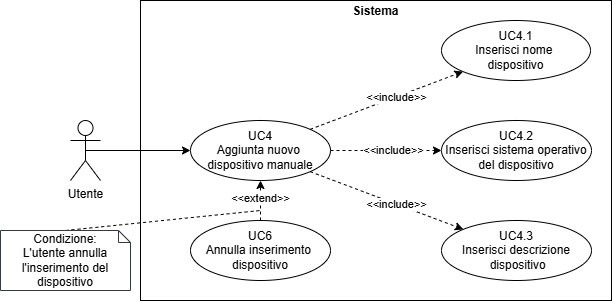

The diagram above was exported from draw.io. Its source (the exported page's mxGraphModel, read from the mxfile embedded in the PNG):
<mxGraphModel dx="975" dy="518" grid="1" gridSize="10" guides="1" tooltips="1" connect="1" arrows="1" fold="1" page="1" pageScale="1" pageWidth="827" pageHeight="1169" math="0" shadow="0">
  <root>
    <mxCell id="0" />
    <mxCell id="1" parent="0" />
    <mxCell id="q8ZMkhdqdSeSAH5EKckB-1" parent="1" style="verticalAlign=top;align=left;overflow=fill;html=1;whiteSpace=wrap;fontColor=#000000;" value="&lt;p style=&quot;margin:0px;margin-top:4px;text-align:center;&quot;&gt;&lt;b&gt;Sistema&lt;/b&gt;&lt;/p&gt;" vertex="1">
      <mxGeometry height="300" width="471" x="259" y="230" as="geometry" />
    </mxCell>
    <mxCell id="q8ZMkhdqdSeSAH5EKckB-2" edge="1" parent="1" source="q8ZMkhdqdSeSAH5EKckB-3" style="edgeStyle=orthogonalEdgeStyle;rounded=0;orthogonalLoop=1;jettySize=auto;html=1;exitX=0.5;exitY=0.5;exitDx=0;exitDy=0;exitPerimeter=0;entryX=0;entryY=0.5;entryDx=0;entryDy=0;" target="q8ZMkhdqdSeSAH5EKckB-6">
      <mxGeometry relative="1" as="geometry" />
    </mxCell>
    <mxCell id="q8ZMkhdqdSeSAH5EKckB-3" parent="1" style="shape=umlActor;verticalLabelPosition=bottom;verticalAlign=top;html=1;outlineConnect=0;" value="Utente" vertex="1">
      <mxGeometry height="60" width="30" x="189" y="350" as="geometry" />
    </mxCell>
    <mxCell id="q8ZMkhdqdSeSAH5EKckB-4" edge="1" parent="1" source="q8ZMkhdqdSeSAH5EKckB-6" style="rounded=0;orthogonalLoop=1;jettySize=auto;html=1;exitX=1;exitY=0;exitDx=0;exitDy=0;entryX=0;entryY=1;entryDx=0;entryDy=0;dashed=1;endArrow=classic;endFill=1;" target="q8ZMkhdqdSeSAH5EKckB-7">
      <mxGeometry relative="1" as="geometry">
        <Array as="points" />
      </mxGeometry>
    </mxCell>
    <mxCell id="q8ZMkhdqdSeSAH5EKckB-5" connectable="0" parent="q8ZMkhdqdSeSAH5EKckB-4" style="edgeLabel;html=1;align=center;verticalAlign=middle;resizable=0;points=[];" value="&amp;lt;&amp;lt;include&amp;gt;&amp;gt;" vertex="1">
      <mxGeometry relative="1" x="0.1283" as="geometry">
        <mxPoint as="offset" />
      </mxGeometry>
    </mxCell>
    <mxCell id="q8ZMkhdqdSeSAH5EKckB-6" parent="1" style="ellipse;html=1;whiteSpace=wrap;" value="UC4&lt;div&gt;Aggiunta nuovo&amp;nbsp;&lt;/div&gt;&lt;div&gt;dispositivo manuale&lt;/div&gt;" vertex="1">
      <mxGeometry height="60" width="140" x="309" y="350" as="geometry" />
    </mxCell>
    <mxCell id="q8ZMkhdqdSeSAH5EKckB-7" parent="1" style="ellipse;html=1;whiteSpace=wrap;" value="UC4.1&lt;div&gt;Inserisci nome&amp;nbsp;&lt;/div&gt;&lt;div&gt;dispositivo&lt;/div&gt;" vertex="1">
      <mxGeometry height="60" width="149" x="560" y="250" as="geometry" />
    </mxCell>
    <mxCell id="q8ZMkhdqdSeSAH5EKckB-8" parent="1" style="ellipse;html=1;whiteSpace=wrap;" value="UC4.2&lt;div&gt;Inserisci sistema operativo&lt;/div&gt;&lt;div&gt;del dispositivo&lt;/div&gt;" vertex="1">
      <mxGeometry height="60" width="150" x="560" y="350" as="geometry" />
    </mxCell>
    <mxCell id="q8ZMkhdqdSeSAH5EKckB-9" parent="1" style="ellipse;html=1;whiteSpace=wrap;" value="UC4.3&lt;div&gt;Inserisci descrizione&lt;/div&gt;&lt;div&gt;&amp;nbsp;dispositivo&lt;/div&gt;" vertex="1">
      <mxGeometry height="60" width="150" x="560" y="450" as="geometry" />
    </mxCell>
    <mxCell id="q8ZMkhdqdSeSAH5EKckB-10" edge="1" parent="1" source="q8ZMkhdqdSeSAH5EKckB-6" style="rounded=0;orthogonalLoop=1;jettySize=auto;html=1;exitX=1;exitY=0.5;exitDx=0;exitDy=0;entryX=0;entryY=0.5;entryDx=0;entryDy=0;dashed=1;endArrow=classic;endFill=1;" target="q8ZMkhdqdSeSAH5EKckB-8">
      <mxGeometry relative="1" as="geometry">
        <Array as="points" />
        <mxPoint x="479" y="378" as="sourcePoint" />
        <mxPoint x="581" y="340" as="targetPoint" />
      </mxGeometry>
    </mxCell>
    <mxCell id="q8ZMkhdqdSeSAH5EKckB-11" connectable="0" parent="q8ZMkhdqdSeSAH5EKckB-10" style="edgeLabel;html=1;align=center;verticalAlign=middle;resizable=0;points=[];" value="&amp;lt;&amp;lt;include&amp;gt;&amp;gt;" vertex="1">
      <mxGeometry relative="1" x="0.1283" as="geometry">
        <mxPoint as="offset" />
      </mxGeometry>
    </mxCell>
    <mxCell id="q8ZMkhdqdSeSAH5EKckB-12" edge="1" parent="1" source="q8ZMkhdqdSeSAH5EKckB-6" style="rounded=0;orthogonalLoop=1;jettySize=auto;html=1;exitX=1;exitY=1;exitDx=0;exitDy=0;entryX=0;entryY=0;entryDx=0;entryDy=0;dashed=1;endArrow=classic;endFill=1;" target="q8ZMkhdqdSeSAH5EKckB-9">
      <mxGeometry relative="1" as="geometry">
        <Array as="points" />
        <mxPoint x="489" y="400" as="sourcePoint" />
        <mxPoint x="579" y="400" as="targetPoint" />
      </mxGeometry>
    </mxCell>
    <mxCell id="q8ZMkhdqdSeSAH5EKckB-13" connectable="0" parent="q8ZMkhdqdSeSAH5EKckB-12" style="edgeLabel;html=1;align=center;verticalAlign=middle;resizable=0;points=[];" value="&amp;lt;&amp;lt;include&amp;gt;&amp;gt;" vertex="1">
      <mxGeometry relative="1" x="0.1283" as="geometry">
        <mxPoint as="offset" />
      </mxGeometry>
    </mxCell>
    <mxCell id="q8ZMkhdqdSeSAH5EKckB-14" parent="1" style="ellipse;html=1;whiteSpace=wrap;" value="UC6&lt;div&gt;Annulla inserimento&amp;nbsp;&lt;/div&gt;&lt;div&gt;dispositivo&lt;/div&gt;" vertex="1">
      <mxGeometry height="60" width="140" x="309" y="450" as="geometry" />
    </mxCell>
    <mxCell id="q8ZMkhdqdSeSAH5EKckB-15" edge="1" parent="1" source="q8ZMkhdqdSeSAH5EKckB-14" style="rounded=0;orthogonalLoop=1;jettySize=auto;html=1;exitX=0.5;exitY=0;exitDx=0;exitDy=0;dashed=1;endArrow=classic;endFill=1;entryX=0.5;entryY=1;entryDx=0;entryDy=0;" target="q8ZMkhdqdSeSAH5EKckB-6">
      <mxGeometry relative="1" as="geometry">
        <Array as="points" />
        <mxPoint x="489" y="410" as="sourcePoint" />
        <mxPoint x="379" y="450" as="targetPoint" />
      </mxGeometry>
    </mxCell>
    <mxCell id="q8ZMkhdqdSeSAH5EKckB-16" connectable="0" parent="q8ZMkhdqdSeSAH5EKckB-15" style="edgeLabel;html=1;align=center;verticalAlign=middle;resizable=0;points=[];" value="&amp;lt;&amp;lt;extend&amp;gt;&amp;gt;" vertex="1">
      <mxGeometry relative="1" x="0.1283" as="geometry">
        <mxPoint as="offset" />
      </mxGeometry>
    </mxCell>
    <mxCell id="q8ZMkhdqdSeSAH5EKckB-17" edge="1" parent="1" source="q8ZMkhdqdSeSAH5EKckB-18" style="rounded=0;orthogonalLoop=1;jettySize=auto;html=1;exitX=0.5;exitY=0;exitDx=0;exitDy=0;exitPerimeter=0;dashed=1;endArrow=none;endFill=0;">
      <mxGeometry relative="1" as="geometry">
        <mxPoint x="379" y="440" as="targetPoint" />
      </mxGeometry>
    </mxCell>
    <mxCell id="q8ZMkhdqdSeSAH5EKckB-18" parent="1" style="shape=note;size=12;whiteSpace=wrap;html=1;fillColor=light-dark(#FFFFFF,#FEFFDD);strokeColor=#36393d;gradientColor=none;fillStyle=solid;fontColor=light-dark(#000000,#000000);labelBackgroundColor=none;" value="&lt;div&gt;Condizione:&lt;/div&gt;&lt;div&gt;L'utente annulla&lt;/div&gt;&lt;div&gt;l'inserimento del dispositivo&lt;/div&gt;" vertex="1">
      <mxGeometry height="60" width="130" x="119" y="460" as="geometry" />
    </mxCell>
  </root>
</mxGraphModel>